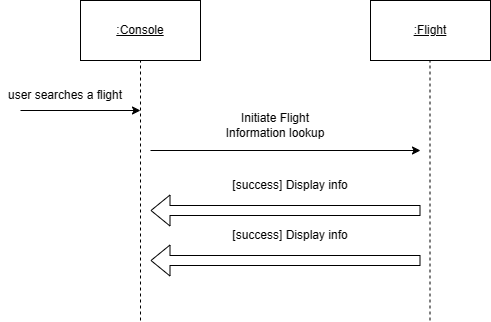

The diagram above was exported from draw.io. Its source (the exported page's mxGraphModel, read from the mxfile embedded in the PNG):
<mxGraphModel dx="1002" dy="665" grid="1" gridSize="10" guides="1" tooltips="1" connect="1" arrows="1" fold="1" page="1" pageScale="1" pageWidth="850" pageHeight="1100" math="0" shadow="0">
  <root>
    <mxCell id="0" />
    <mxCell id="1" parent="0" />
    <mxCell id="3gbZJ9-JKF317gm7ThZU-2" value="&lt;u&gt;:Console&lt;/u&gt;" style="rounded=0;whiteSpace=wrap;html=1;" vertex="1" parent="1">
      <mxGeometry x="120" y="130" width="120" height="60" as="geometry" />
    </mxCell>
    <mxCell id="3gbZJ9-JKF317gm7ThZU-3" value="" style="endArrow=none;dashed=1;html=1;rounded=0;entryX=0.5;entryY=1;entryDx=0;entryDy=0;" edge="1" parent="1" target="3gbZJ9-JKF317gm7ThZU-2">
      <mxGeometry width="50" height="50" relative="1" as="geometry">
        <mxPoint x="180" y="450" as="sourcePoint" />
        <mxPoint x="450" y="320" as="targetPoint" />
      </mxGeometry>
    </mxCell>
    <mxCell id="3gbZJ9-JKF317gm7ThZU-4" value="&lt;u&gt;:Flight&lt;/u&gt;" style="rounded=0;whiteSpace=wrap;html=1;" vertex="1" parent="1">
      <mxGeometry x="410" y="130" width="120" height="60" as="geometry" />
    </mxCell>
    <mxCell id="3gbZJ9-JKF317gm7ThZU-5" value="" style="endArrow=none;dashed=1;html=1;rounded=0;entryX=0.5;entryY=1;entryDx=0;entryDy=0;" edge="1" parent="1">
      <mxGeometry width="50" height="50" relative="1" as="geometry">
        <mxPoint x="469.5" y="450" as="sourcePoint" />
        <mxPoint x="469.5" y="190" as="targetPoint" />
      </mxGeometry>
    </mxCell>
    <mxCell id="3gbZJ9-JKF317gm7ThZU-6" value="" style="endArrow=classic;html=1;rounded=0;" edge="1" parent="1">
      <mxGeometry width="50" height="50" relative="1" as="geometry">
        <mxPoint x="60" y="240" as="sourcePoint" />
        <mxPoint x="180" y="240" as="targetPoint" />
      </mxGeometry>
    </mxCell>
    <mxCell id="3gbZJ9-JKF317gm7ThZU-8" value="user searches a flight" style="text;html=1;align=center;verticalAlign=middle;whiteSpace=wrap;rounded=0;" vertex="1" parent="1">
      <mxGeometry x="40" y="210" width="130" height="30" as="geometry" />
    </mxCell>
    <mxCell id="3gbZJ9-JKF317gm7ThZU-11" value="Initiate Flight Information lookup" style="text;html=1;align=center;verticalAlign=middle;whiteSpace=wrap;rounded=0;" vertex="1" parent="1">
      <mxGeometry x="250" y="240" width="130" height="30" as="geometry" />
    </mxCell>
    <mxCell id="3gbZJ9-JKF317gm7ThZU-12" value="" style="endArrow=classic;html=1;rounded=0;" edge="1" parent="1">
      <mxGeometry width="50" height="50" relative="1" as="geometry">
        <mxPoint x="190" y="280" as="sourcePoint" />
        <mxPoint x="460" y="280" as="targetPoint" />
      </mxGeometry>
    </mxCell>
    <mxCell id="3gbZJ9-JKF317gm7ThZU-13" value="" style="shape=flexArrow;endArrow=classic;html=1;rounded=0;" edge="1" parent="1">
      <mxGeometry width="50" height="50" relative="1" as="geometry">
        <mxPoint x="460" y="340" as="sourcePoint" />
        <mxPoint x="190" y="340" as="targetPoint" />
      </mxGeometry>
    </mxCell>
    <mxCell id="3gbZJ9-JKF317gm7ThZU-14" value="" style="shape=flexArrow;endArrow=classic;html=1;rounded=0;" edge="1" parent="1">
      <mxGeometry width="50" height="50" relative="1" as="geometry">
        <mxPoint x="460" y="390" as="sourcePoint" />
        <mxPoint x="190" y="390" as="targetPoint" />
      </mxGeometry>
    </mxCell>
    <mxCell id="3gbZJ9-JKF317gm7ThZU-16" value="[success] Display info" style="text;html=1;align=center;verticalAlign=middle;whiteSpace=wrap;rounded=0;" vertex="1" parent="1">
      <mxGeometry x="260" y="300" width="140" height="30" as="geometry" />
    </mxCell>
    <mxCell id="3gbZJ9-JKF317gm7ThZU-17" value="[success] Display info" style="text;html=1;align=center;verticalAlign=middle;whiteSpace=wrap;rounded=0;" vertex="1" parent="1">
      <mxGeometry x="260" y="350" width="140" height="30" as="geometry" />
    </mxCell>
  </root>
</mxGraphModel>